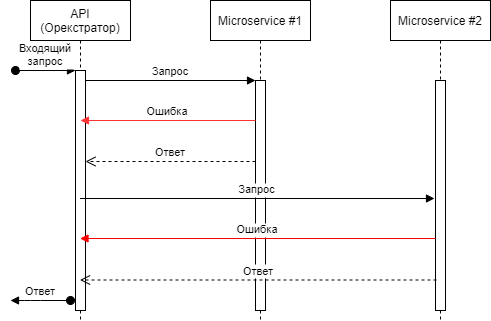

The diagram above was exported from draw.io. Its source (the exported page's mxGraphModel, read from the mxfile embedded in the PNG):
<mxGraphModel dx="1200" dy="619" grid="1" gridSize="10" guides="1" tooltips="1" connect="1" arrows="1" fold="1" page="1" pageScale="1" pageWidth="850" pageHeight="1100" math="0" shadow="0">
  <root>
    <mxCell id="0" />
    <mxCell id="1" parent="0" />
    <mxCell id="3nuBFxr9cyL0pnOWT2aG-1" value="API &#10;(Орекстратор)" style="shape=umlLifeline;perimeter=lifelinePerimeter;container=1;collapsible=0;recursiveResize=0;rounded=0;shadow=0;strokeWidth=1;" parent="1" vertex="1">
      <mxGeometry x="120" y="80" width="100" height="320" as="geometry" />
    </mxCell>
    <mxCell id="3nuBFxr9cyL0pnOWT2aG-2" value="" style="points=[];perimeter=orthogonalPerimeter;rounded=0;shadow=0;strokeWidth=1;" parent="3nuBFxr9cyL0pnOWT2aG-1" vertex="1">
      <mxGeometry x="45" y="70" width="10" height="240" as="geometry" />
    </mxCell>
    <mxCell id="3nuBFxr9cyL0pnOWT2aG-3" value="Входящий &#10;запрос" style="verticalAlign=bottom;startArrow=oval;endArrow=block;startSize=8;shadow=0;strokeWidth=1;" parent="3nuBFxr9cyL0pnOWT2aG-1" target="3nuBFxr9cyL0pnOWT2aG-2" edge="1">
      <mxGeometry relative="1" as="geometry">
        <mxPoint x="-15" y="70" as="sourcePoint" />
      </mxGeometry>
    </mxCell>
    <mxCell id="3nuBFxr9cyL0pnOWT2aG-5" value="Microservice #1" style="shape=umlLifeline;perimeter=lifelinePerimeter;container=1;collapsible=0;recursiveResize=0;rounded=0;shadow=0;strokeWidth=1;" parent="1" vertex="1">
      <mxGeometry x="300" y="80" width="100" height="320" as="geometry" />
    </mxCell>
    <mxCell id="3nuBFxr9cyL0pnOWT2aG-6" value="" style="points=[];perimeter=orthogonalPerimeter;rounded=0;shadow=0;strokeWidth=1;" parent="3nuBFxr9cyL0pnOWT2aG-5" vertex="1">
      <mxGeometry x="45" y="80" width="10" height="230" as="geometry" />
    </mxCell>
    <mxCell id="3nuBFxr9cyL0pnOWT2aG-7" value="Ответ" style="verticalAlign=bottom;endArrow=open;dashed=1;endSize=8;exitX=0;exitY=0.95;shadow=0;strokeWidth=1;" parent="1" edge="1">
      <mxGeometry relative="1" as="geometry">
        <mxPoint x="175" y="240.99999999999977" as="targetPoint" />
        <mxPoint x="345" y="240.99999999999977" as="sourcePoint" />
      </mxGeometry>
    </mxCell>
    <mxCell id="3nuBFxr9cyL0pnOWT2aG-8" value="Запрос" style="verticalAlign=bottom;endArrow=block;entryX=0;entryY=0;shadow=0;strokeWidth=1;" parent="1" source="3nuBFxr9cyL0pnOWT2aG-2" target="3nuBFxr9cyL0pnOWT2aG-6" edge="1">
      <mxGeometry relative="1" as="geometry">
        <mxPoint x="275" y="160" as="sourcePoint" />
      </mxGeometry>
    </mxCell>
    <mxCell id="3nuBFxr9cyL0pnOWT2aG-9" value="Ошибка" style="verticalAlign=bottom;endArrow=block;shadow=0;strokeWidth=1;strokeColor=#FF3333;" parent="1" source="3nuBFxr9cyL0pnOWT2aG-6" edge="1">
      <mxGeometry relative="1" as="geometry">
        <mxPoint x="240" y="200" as="sourcePoint" />
        <mxPoint x="170" y="200" as="targetPoint" />
      </mxGeometry>
    </mxCell>
    <mxCell id="U7MyzJvgv2uVFh7YqFvN-1" value="Microservice #2" style="shape=umlLifeline;perimeter=lifelinePerimeter;container=1;collapsible=0;recursiveResize=0;rounded=0;shadow=0;strokeWidth=1;" vertex="1" parent="1">
      <mxGeometry x="480" y="80" width="100" height="320" as="geometry" />
    </mxCell>
    <mxCell id="U7MyzJvgv2uVFh7YqFvN-2" value="" style="points=[];perimeter=orthogonalPerimeter;rounded=0;shadow=0;strokeWidth=1;" vertex="1" parent="U7MyzJvgv2uVFh7YqFvN-1">
      <mxGeometry x="45" y="80" width="10" height="230" as="geometry" />
    </mxCell>
    <mxCell id="U7MyzJvgv2uVFh7YqFvN-4" value="Запрос" style="verticalAlign=bottom;endArrow=block;shadow=0;strokeWidth=1;" edge="1" parent="1" source="3nuBFxr9cyL0pnOWT2aG-1">
      <mxGeometry relative="1" as="geometry">
        <mxPoint x="190" y="280" as="sourcePoint" />
        <mxPoint x="524" y="278" as="targetPoint" />
      </mxGeometry>
    </mxCell>
    <mxCell id="U7MyzJvgv2uVFh7YqFvN-5" value="Ошибка" style="verticalAlign=bottom;endArrow=block;shadow=0;strokeWidth=1;strokeColor=#FF0000;" edge="1" parent="1">
      <mxGeometry relative="1" as="geometry">
        <mxPoint x="525" y="318" as="sourcePoint" />
        <mxPoint x="169.5" y="318" as="targetPoint" />
      </mxGeometry>
    </mxCell>
    <mxCell id="U7MyzJvgv2uVFh7YqFvN-6" value="Ответ" style="verticalAlign=bottom;endArrow=open;dashed=1;endSize=8;exitX=0;exitY=0.95;shadow=0;strokeWidth=1;" edge="1" parent="1" target="3nuBFxr9cyL0pnOWT2aG-1">
      <mxGeometry relative="1" as="geometry">
        <mxPoint x="356" y="359.4999999999998" as="targetPoint" />
        <mxPoint x="526" y="359.4999999999998" as="sourcePoint" />
      </mxGeometry>
    </mxCell>
    <mxCell id="U7MyzJvgv2uVFh7YqFvN-7" value="Ответ" style="verticalAlign=bottom;startArrow=oval;endArrow=block;startSize=8;shadow=0;strokeWidth=1;" edge="1" parent="1">
      <mxGeometry relative="1" as="geometry">
        <mxPoint x="160" y="380" as="sourcePoint" />
        <mxPoint x="100" y="380" as="targetPoint" />
        <Array as="points">
          <mxPoint x="120" y="380" />
        </Array>
      </mxGeometry>
    </mxCell>
  </root>
</mxGraphModel>